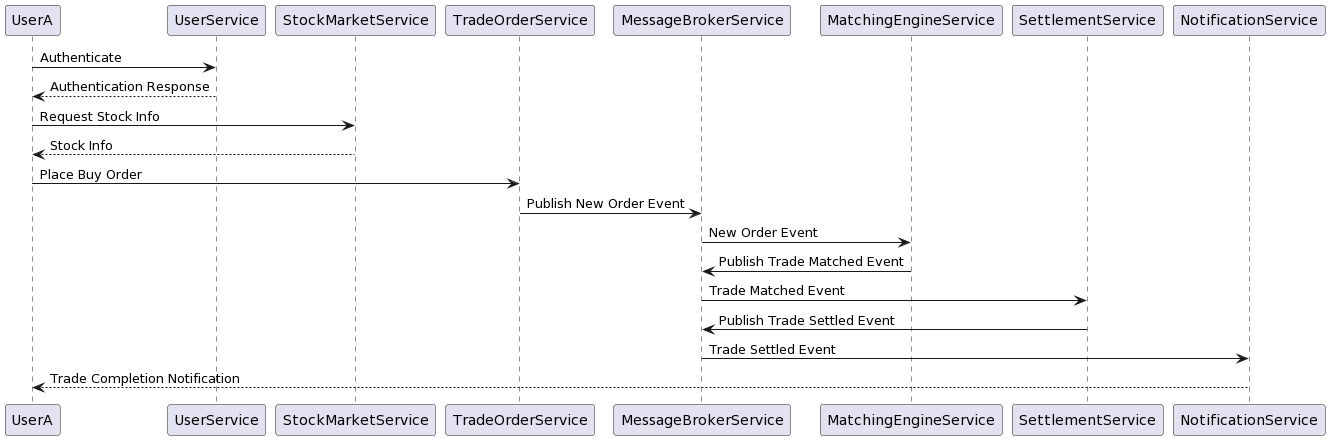

The diagram above was rendered by PlantUML. Its source (embedded in the PNG):
@startuml
participant UserA
participant UserService
participant StockMarketService
participant TradeOrderService
participant MessageBrokerService
participant MatchingEngineService
participant SettlementService
participant NotificationService

UserA -> UserService : Authenticate
UserService --> UserA : Authentication Response
UserA -> StockMarketService : Request Stock Info
StockMarketService --> UserA : Stock Info
UserA -> TradeOrderService : Place Buy Order
TradeOrderService -> MessageBrokerService : Publish New Order Event
MessageBrokerService -> MatchingEngineService : New Order Event
MatchingEngineService -> MessageBrokerService : Publish Trade Matched Event
MessageBrokerService -> SettlementService : Trade Matched Event
SettlementService -> MessageBrokerService : Publish Trade Settled Event
MessageBrokerService -> NotificationService : Trade Settled Event
NotificationService --> UserA : Trade Completion Notification
@enduml